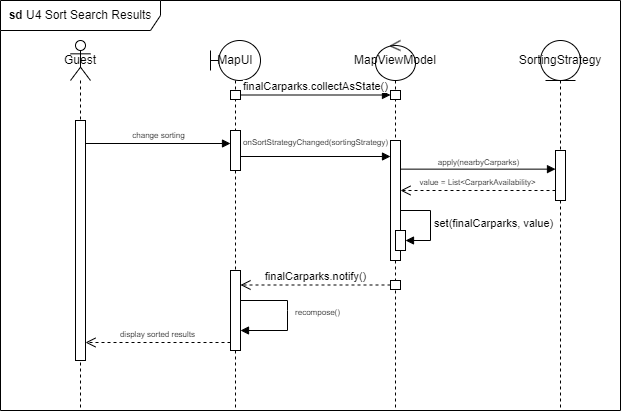

The diagram above was exported from draw.io. Its source (the exported page's mxGraphModel, read from the mxfile embedded in the PNG):
<mxGraphModel dx="1434" dy="782" grid="1" gridSize="10" guides="1" tooltips="1" connect="1" arrows="1" fold="1" page="1" pageScale="1" pageWidth="850" pageHeight="1100" math="0" shadow="0">
  <root>
    <mxCell id="0" />
    <mxCell id="1" parent="0" />
    <mxCell id="9rNmP6BkobSEmylUDz1S-2" value="&lt;b&gt;sd &lt;/b&gt;U4 Sort Search Results" style="shape=umlFrame;whiteSpace=wrap;html=1;pointerEvents=0;width=160;height=30;" parent="1" vertex="1">
      <mxGeometry width="620" height="410" as="geometry" />
    </mxCell>
    <mxCell id="9rNmP6BkobSEmylUDz1S-5" value="Guest" style="shape=umlLifeline;perimeter=lifelinePerimeter;whiteSpace=wrap;html=1;container=1;dropTarget=0;collapsible=0;recursiveResize=0;outlineConnect=0;portConstraint=eastwest;newEdgeStyle={&quot;curved&quot;:0,&quot;rounded&quot;:0};participant=umlActor;" parent="1" vertex="1">
      <mxGeometry x="70" y="40" width="20" height="370" as="geometry" />
    </mxCell>
    <mxCell id="9rNmP6BkobSEmylUDz1S-9" value="" style="html=1;points=[[0,0,0,0,5],[0,1,0,0,-5],[1,0,0,0,5],[1,1,0,0,-5]];perimeter=orthogonalPerimeter;outlineConnect=0;targetShapes=umlLifeline;portConstraint=eastwest;newEdgeStyle={&quot;curved&quot;:0,&quot;rounded&quot;:0};" parent="9rNmP6BkobSEmylUDz1S-5" vertex="1">
      <mxGeometry x="5" y="80" width="10" height="240" as="geometry" />
    </mxCell>
    <mxCell id="9rNmP6BkobSEmylUDz1S-6" value="MapUI" style="shape=umlLifeline;perimeter=lifelinePerimeter;whiteSpace=wrap;html=1;container=1;dropTarget=0;collapsible=0;recursiveResize=0;outlineConnect=0;portConstraint=eastwest;newEdgeStyle={&quot;curved&quot;:0,&quot;rounded&quot;:0};participant=umlBoundary;" parent="1" vertex="1">
      <mxGeometry x="210" y="40" width="50" height="370" as="geometry" />
    </mxCell>
    <mxCell id="9rNmP6BkobSEmylUDz1S-10" value="" style="html=1;points=[[0,0,0,0,5],[0,1,0,0,-5],[1,0,0,0,5],[1,1,0,0,-5]];perimeter=orthogonalPerimeter;outlineConnect=0;targetShapes=umlLifeline;portConstraint=eastwest;newEdgeStyle={&quot;curved&quot;:0,&quot;rounded&quot;:0};" parent="9rNmP6BkobSEmylUDz1S-6" vertex="1">
      <mxGeometry x="20" y="90" width="10" height="40" as="geometry" />
    </mxCell>
    <mxCell id="9rNmP6BkobSEmylUDz1S-19" value="&lt;font style=&quot;font-size: 8px;&quot;&gt;recompose()&lt;/font&gt;" style="html=1;verticalAlign=bottom;endArrow=block;curved=0;rounded=0;" parent="9rNmP6BkobSEmylUDz1S-6" source="LT-ueMqlYBtlBCt0IVm--10" target="LT-ueMqlYBtlBCt0IVm--10" edge="1">
      <mxGeometry x="0.0833" y="30" width="80" relative="1" as="geometry">
        <mxPoint x="26.91176470588232" y="260" as="sourcePoint" />
        <mxPoint x="32" y="290.00000000000006" as="targetPoint" />
        <Array as="points">
          <mxPoint x="77" y="260" />
          <mxPoint x="77" y="270" />
          <mxPoint x="77" y="290" />
        </Array>
        <mxPoint as="offset" />
      </mxGeometry>
    </mxCell>
    <mxCell id="LT-ueMqlYBtlBCt0IVm--1" value="" style="html=1;points=[[0,0,0,0,5],[0,1,0,0,-5],[1,0,0,0,5],[1,1,0,0,-5]];perimeter=orthogonalPerimeter;outlineConnect=0;targetShapes=umlLifeline;portConstraint=eastwest;newEdgeStyle={&quot;curved&quot;:0,&quot;rounded&quot;:0};" parent="9rNmP6BkobSEmylUDz1S-6" vertex="1">
      <mxGeometry x="20" y="50" width="10" height="9" as="geometry" />
    </mxCell>
    <mxCell id="LT-ueMqlYBtlBCt0IVm--10" value="" style="html=1;points=[[0,0,0,0,5],[0,1,0,0,-5],[1,0,0,0,5],[1,1,0,0,-5]];perimeter=orthogonalPerimeter;outlineConnect=0;targetShapes=umlLifeline;portConstraint=eastwest;newEdgeStyle={&quot;curved&quot;:0,&quot;rounded&quot;:0};" parent="9rNmP6BkobSEmylUDz1S-6" vertex="1">
      <mxGeometry x="20" y="230" width="10" height="80" as="geometry" />
    </mxCell>
    <mxCell id="9rNmP6BkobSEmylUDz1S-7" value="MapViewModel" style="shape=umlLifeline;perimeter=lifelinePerimeter;whiteSpace=wrap;html=1;container=1;dropTarget=0;collapsible=0;recursiveResize=0;outlineConnect=0;portConstraint=eastwest;newEdgeStyle={&quot;curved&quot;:0,&quot;rounded&quot;:0};participant=umlControl;" parent="1" vertex="1">
      <mxGeometry x="375" y="40" width="40" height="370" as="geometry" />
    </mxCell>
    <mxCell id="9rNmP6BkobSEmylUDz1S-12" value="" style="html=1;points=[[0,0,0,0,5],[0,1,0,0,-5],[1,0,0,0,5],[1,1,0,0,-5]];perimeter=orthogonalPerimeter;outlineConnect=0;targetShapes=umlLifeline;portConstraint=eastwest;newEdgeStyle={&quot;curved&quot;:0,&quot;rounded&quot;:0};" parent="9rNmP6BkobSEmylUDz1S-7" vertex="1">
      <mxGeometry x="15" y="100" width="10" height="120" as="geometry" />
    </mxCell>
    <mxCell id="LT-ueMqlYBtlBCt0IVm--2" value="" style="html=1;points=[[0,0,0,0,5],[0,1,0,0,-5],[1,0,0,0,5],[1,1,0,0,-5]];perimeter=orthogonalPerimeter;outlineConnect=0;targetShapes=umlLifeline;portConstraint=eastwest;newEdgeStyle={&quot;curved&quot;:0,&quot;rounded&quot;:0};" parent="9rNmP6BkobSEmylUDz1S-7" vertex="1">
      <mxGeometry x="15" y="50" width="10" height="9" as="geometry" />
    </mxCell>
    <mxCell id="LT-ueMqlYBtlBCt0IVm--6" value="" style="html=1;points=[[0,0,0,0,5],[0,1,0,0,-5],[1,0,0,0,5],[1,1,0,0,-5]];perimeter=orthogonalPerimeter;outlineConnect=0;targetShapes=umlLifeline;portConstraint=eastwest;newEdgeStyle={&quot;curved&quot;:0,&quot;rounded&quot;:0};" parent="9rNmP6BkobSEmylUDz1S-7" vertex="1">
      <mxGeometry x="20" y="190" width="10" height="20" as="geometry" />
    </mxCell>
    <mxCell id="LT-ueMqlYBtlBCt0IVm--7" value="set(finalCarparks, value)&amp;nbsp;" style="html=1;align=left;spacingLeft=2;endArrow=block;rounded=0;edgeStyle=orthogonalEdgeStyle;curved=0;rounded=0;" parent="9rNmP6BkobSEmylUDz1S-7" target="LT-ueMqlYBtlBCt0IVm--6" edge="1">
      <mxGeometry relative="1" as="geometry">
        <mxPoint x="25" y="170" as="sourcePoint" />
        <Array as="points">
          <mxPoint x="55" y="200" />
        </Array>
      </mxGeometry>
    </mxCell>
    <mxCell id="LT-ueMqlYBtlBCt0IVm--8" value="" style="html=1;points=[[0,0,0,0,5],[0,1,0,0,-5],[1,0,0,0,5],[1,1,0,0,-5]];perimeter=orthogonalPerimeter;outlineConnect=0;targetShapes=umlLifeline;portConstraint=eastwest;newEdgeStyle={&quot;curved&quot;:0,&quot;rounded&quot;:0};" parent="9rNmP6BkobSEmylUDz1S-7" vertex="1">
      <mxGeometry x="15" y="240" width="10" height="9" as="geometry" />
    </mxCell>
    <mxCell id="9rNmP6BkobSEmylUDz1S-11" value="&lt;font style=&quot;font-size: 8px;&quot;&gt;change sorting&lt;/font&gt;" style="html=1;verticalAlign=bottom;endArrow=block;curved=0;rounded=0;" parent="1" target="9rNmP6BkobSEmylUDz1S-10" edge="1">
      <mxGeometry width="80" relative="1" as="geometry">
        <mxPoint x="85" y="143" as="sourcePoint" />
        <mxPoint x="395" y="143" as="targetPoint" />
      </mxGeometry>
    </mxCell>
    <mxCell id="9rNmP6BkobSEmylUDz1S-13" value="&lt;font style=&quot;font-size: 8px;&quot;&gt;onSortStrategyChanged(sortingStrategy)&lt;/font&gt;" style="html=1;verticalAlign=bottom;endArrow=block;curved=0;rounded=0;" parent="1" edge="1">
      <mxGeometry y="6" width="80" relative="1" as="geometry">
        <mxPoint x="240" y="156" as="sourcePoint" />
        <mxPoint x="390" y="156" as="targetPoint" />
        <mxPoint as="offset" />
      </mxGeometry>
    </mxCell>
    <mxCell id="9rNmP6BkobSEmylUDz1S-14" value="SortingStrategy" style="shape=umlLifeline;perimeter=lifelinePerimeter;whiteSpace=wrap;html=1;container=1;dropTarget=0;collapsible=0;recursiveResize=0;outlineConnect=0;portConstraint=eastwest;newEdgeStyle={&quot;curved&quot;:0,&quot;rounded&quot;:0};participant=umlEntity;" parent="1" vertex="1">
      <mxGeometry x="540" y="40" width="40" height="370" as="geometry" />
    </mxCell>
    <mxCell id="9rNmP6BkobSEmylUDz1S-15" value="" style="html=1;points=[[0,0,0,0,5],[0,1,0,0,-5],[1,0,0,0,5],[1,1,0,0,-5]];perimeter=orthogonalPerimeter;outlineConnect=0;targetShapes=umlLifeline;portConstraint=eastwest;newEdgeStyle={&quot;curved&quot;:0,&quot;rounded&quot;:0};" parent="9rNmP6BkobSEmylUDz1S-14" vertex="1">
      <mxGeometry x="15" y="110" width="10" height="50" as="geometry" />
    </mxCell>
    <mxCell id="9rNmP6BkobSEmylUDz1S-16" value="&lt;font style=&quot;font-size: 8px;&quot;&gt;apply(nearbyCarparks)&lt;/font&gt;" style="html=1;verticalAlign=bottom;endArrow=block;curved=0;rounded=0;" parent="1" target="9rNmP6BkobSEmylUDz1S-15" edge="1">
      <mxGeometry y="-1" width="80" relative="1" as="geometry">
        <mxPoint x="400" y="168.64" as="sourcePoint" />
        <mxPoint x="530" y="168.64" as="targetPoint" />
        <mxPoint as="offset" />
      </mxGeometry>
    </mxCell>
    <mxCell id="9rNmP6BkobSEmylUDz1S-17" value="&lt;font style=&quot;font-size: 8px;&quot;&gt;value = List&amp;lt;CarparkAvailability&amp;gt;&lt;/font&gt;" style="html=1;verticalAlign=bottom;endArrow=open;dashed=1;endSize=8;curved=0;rounded=0;" parent="1" source="9rNmP6BkobSEmylUDz1S-15" edge="1">
      <mxGeometry relative="1" as="geometry">
        <mxPoint x="530" y="190" as="sourcePoint" />
        <mxPoint x="400" y="190" as="targetPoint" />
      </mxGeometry>
    </mxCell>
    <mxCell id="9rNmP6BkobSEmylUDz1S-21" value="&lt;font style=&quot;font-size: 8px;&quot;&gt;display sorted results&lt;/font&gt;" style="html=1;verticalAlign=bottom;endArrow=open;dashed=1;endSize=8;curved=0;rounded=0;" parent="1" edge="1">
      <mxGeometry relative="1" as="geometry">
        <mxPoint x="230.0000000000001" y="342" as="sourcePoint" />
        <mxPoint x="85" y="342" as="targetPoint" />
      </mxGeometry>
    </mxCell>
    <mxCell id="LT-ueMqlYBtlBCt0IVm--3" value="finalCarparks.collectAsState()" style="html=1;verticalAlign=bottom;endArrow=block;curved=0;rounded=0;" parent="1" source="LT-ueMqlYBtlBCt0IVm--1" target="LT-ueMqlYBtlBCt0IVm--2" edge="1">
      <mxGeometry width="80" relative="1" as="geometry">
        <mxPoint x="265" y="90" as="sourcePoint" />
        <mxPoint x="345" y="90" as="targetPoint" />
      </mxGeometry>
    </mxCell>
    <mxCell id="LT-ueMqlYBtlBCt0IVm--11" value="finalCarparks.notify()" style="html=1;verticalAlign=bottom;endArrow=open;dashed=1;endSize=8;curved=0;rounded=0;" parent="1" source="LT-ueMqlYBtlBCt0IVm--8" target="LT-ueMqlYBtlBCt0IVm--10" edge="1">
      <mxGeometry relative="1" as="geometry">
        <mxPoint x="390" y="279.9999999999999" as="sourcePoint" />
        <mxPoint x="305" y="281" as="targetPoint" />
      </mxGeometry>
    </mxCell>
  </root>
</mxGraphModel>